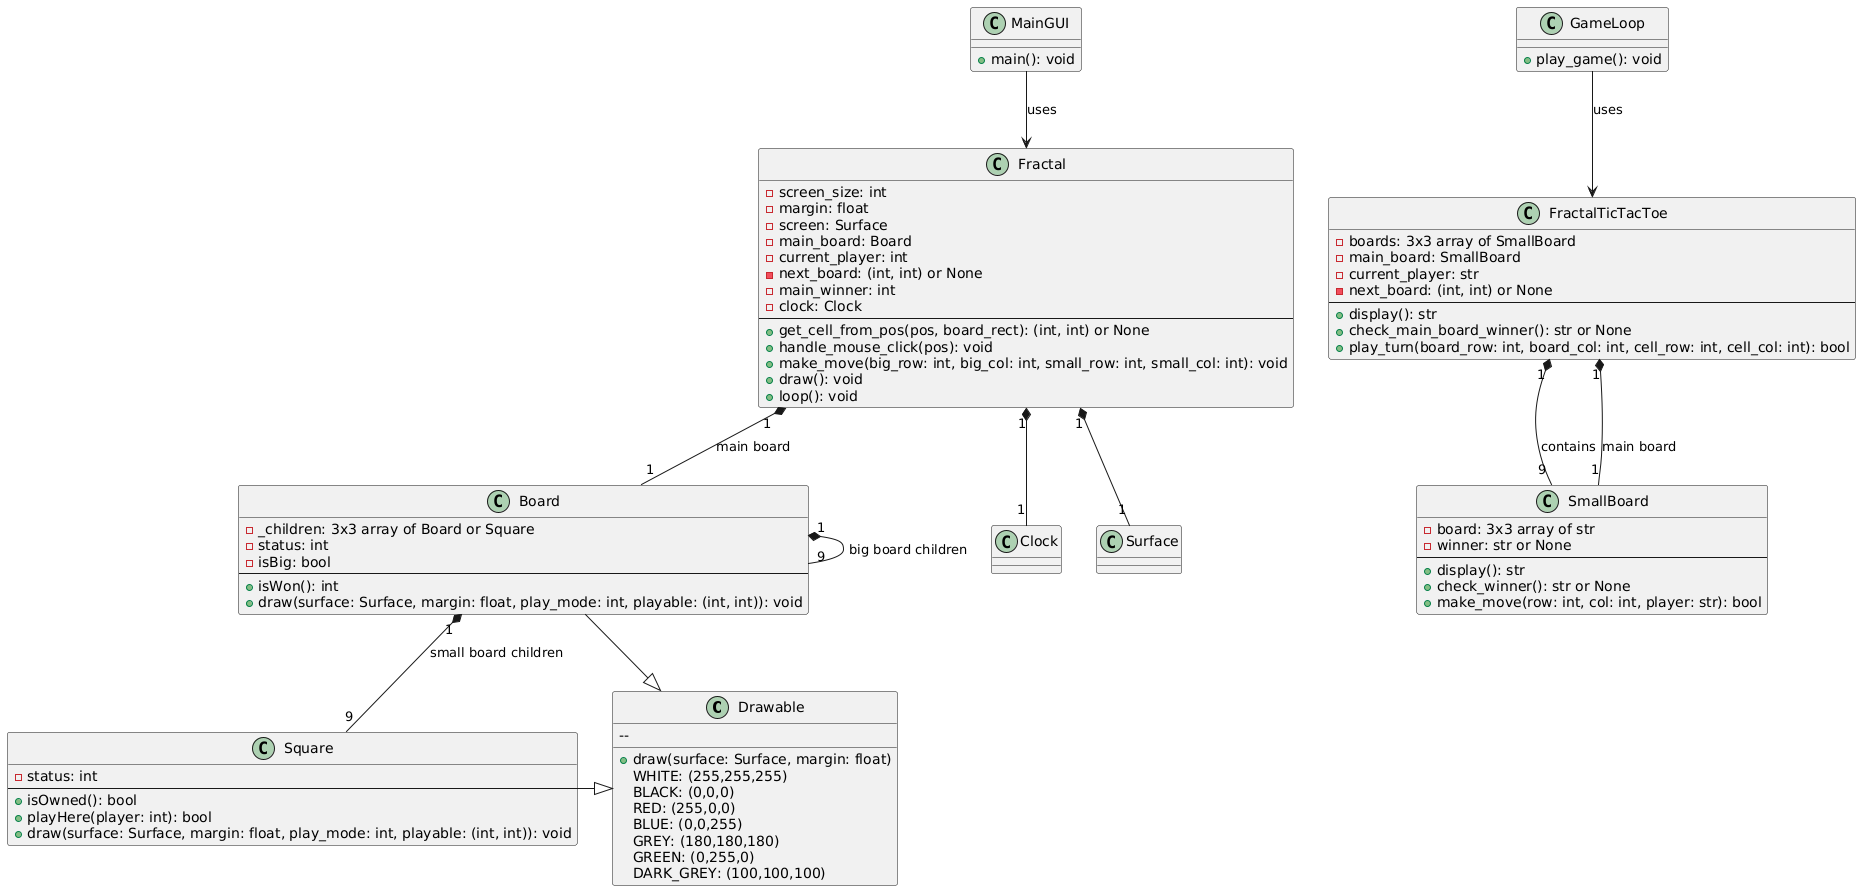

The diagram above was rendered by PlantUML. Its source (embedded in the PNG):
@startuml
' ======= Abstract Base Class =======
class Drawable {
    +draw(surface: Surface, margin: float)
    -- 
    WHITE: (255,255,255)
    BLACK: (0,0,0)
    RED: (255,0,0)
    BLUE: (0,0,255)
    GREY: (180,180,180)
    GREEN: (0,255,0)
    DARK_GREY: (100,100,100)
}

' ======= Text-Based Game Classes =======
class SmallBoard {
    -board: 3x3 array of str
    -winner: str or None
    --
    +display(): str
    +check_winner(): str or None
    +make_move(row: int, col: int, player: str): bool
}

class FractalTicTacToe {
    -boards: 3x3 array of SmallBoard
    -main_board: SmallBoard
    -current_player: str
    -next_board: (int, int) or None
    --
    +display(): str
    +check_main_board_winner(): str or None
    +play_turn(board_row: int, board_col: int, cell_row: int, cell_col: int): bool
}

class GameLoop {
    +play_game(): void
}

' ======= GUI-Based Game Classes =======
class Board {
    -_children: 3x3 array of Board or Square
    -status: int
    -isBig: bool
    --
    +isWon(): int
    +draw(surface: Surface, margin: float, play_mode: int, playable: (int, int)): void
}

class Square {
    -status: int
    --
    +isOwned(): bool
    +playHere(player: int): bool
    +draw(surface: Surface, margin: float, play_mode: int, playable: (int, int)): void
}

class Fractal {
    -screen_size: int
    -margin: float
    -screen: Surface
    -main_board: Board
    -current_player: int
    -next_board: (int, int) or None
    -main_winner: int
    -clock: Clock
    --
    +get_cell_from_pos(pos, board_rect): (int, int) or None
    +handle_mouse_click(pos): void
    +make_move(big_row: int, big_col: int, small_row: int, small_col: int): void
    +draw(): void
    +loop(): void
}

class MainGUI {
    +main(): void
}

' ======= Inheritance =======
Board -|> Drawable
Square -|> Drawable

' ======= Containments / Associations =======
FractalTicTacToe "1" *-- "9" SmallBoard : contains
FractalTicTacToe "1" *-- "1" SmallBoard : main board
Fractal "1" *-- "1" Board : main board
Board "1" *-- "9" Board : big board children
Board "1" *-- "9" Square : small board children
Fractal "1" *-- "1" Clock
Fractal "1" *-- "1" Surface

GameLoop --> FractalTicTacToe : uses
MainGUI --> Fractal : uses
@enduml